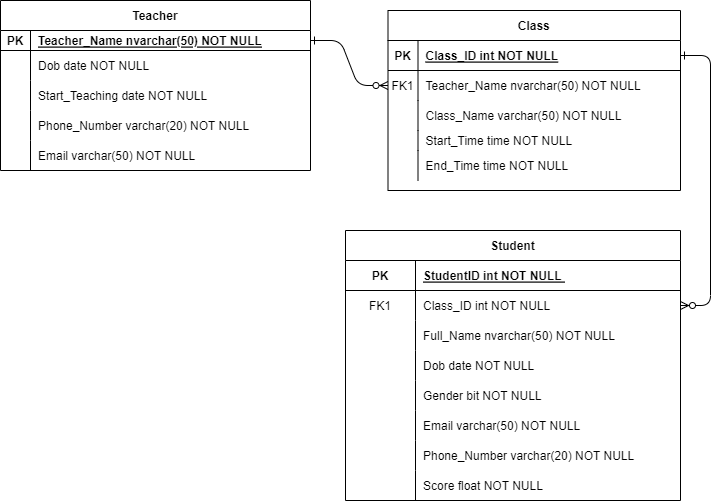

The diagram above was exported from draw.io. Its source (the exported page's mxGraphModel, read from the mxfile embedded in the PNG):
<mxGraphModel dx="868" dy="431" grid="1" gridSize="10" guides="1" tooltips="1" connect="1" arrows="1" fold="1" page="1" pageScale="1" pageWidth="850" pageHeight="1100" math="0" shadow="0" extFonts="Permanent Marker^https://fonts.googleapis.com/css?family=Permanent+Marker">
  <root>
    <mxCell id="0" />
    <mxCell id="1" parent="0" />
    <mxCell id="C-vyLk0tnHw3VtMMgP7b-1" value="" style="edgeStyle=entityRelationEdgeStyle;endArrow=ERzeroToMany;startArrow=ERone;endFill=1;startFill=0;" parent="1" source="C-vyLk0tnHw3VtMMgP7b-24" target="C-vyLk0tnHw3VtMMgP7b-6" edge="1">
      <mxGeometry width="100" height="100" relative="1" as="geometry">
        <mxPoint x="340" y="720" as="sourcePoint" />
        <mxPoint x="440" y="620" as="targetPoint" />
      </mxGeometry>
    </mxCell>
    <mxCell id="C-vyLk0tnHw3VtMMgP7b-12" value="" style="edgeStyle=entityRelationEdgeStyle;endArrow=ERzeroToMany;startArrow=ERone;endFill=1;startFill=0;" parent="1" source="C-vyLk0tnHw3VtMMgP7b-3" target="C-vyLk0tnHw3VtMMgP7b-17" edge="1">
      <mxGeometry width="100" height="100" relative="1" as="geometry">
        <mxPoint x="400" y="180" as="sourcePoint" />
        <mxPoint x="460" y="205" as="targetPoint" />
      </mxGeometry>
    </mxCell>
    <mxCell id="C-vyLk0tnHw3VtMMgP7b-2" value="Class" style="shape=table;startSize=30;container=1;collapsible=1;childLayout=tableLayout;fixedRows=1;rowLines=0;fontStyle=1;align=center;resizeLast=1;" parent="1" vertex="1">
      <mxGeometry x="467.5" y="60" width="292.5" height="180" as="geometry" />
    </mxCell>
    <mxCell id="C-vyLk0tnHw3VtMMgP7b-3" value="" style="shape=partialRectangle;collapsible=0;dropTarget=0;pointerEvents=0;fillColor=none;points=[[0,0.5],[1,0.5]];portConstraint=eastwest;top=0;left=0;right=0;bottom=1;" parent="C-vyLk0tnHw3VtMMgP7b-2" vertex="1">
      <mxGeometry y="30" width="292.5" height="30" as="geometry" />
    </mxCell>
    <mxCell id="C-vyLk0tnHw3VtMMgP7b-4" value="PK" style="shape=partialRectangle;overflow=hidden;connectable=0;fillColor=none;top=0;left=0;bottom=0;right=0;fontStyle=1;" parent="C-vyLk0tnHw3VtMMgP7b-3" vertex="1">
      <mxGeometry width="30" height="30" as="geometry">
        <mxRectangle width="30" height="30" as="alternateBounds" />
      </mxGeometry>
    </mxCell>
    <mxCell id="C-vyLk0tnHw3VtMMgP7b-5" value="Class_ID int NOT NULL " style="shape=partialRectangle;overflow=hidden;connectable=0;fillColor=none;top=0;left=0;bottom=0;right=0;align=left;spacingLeft=6;fontStyle=5;" parent="C-vyLk0tnHw3VtMMgP7b-3" vertex="1">
      <mxGeometry x="30" width="262.5" height="30" as="geometry">
        <mxRectangle width="262.5" height="30" as="alternateBounds" />
      </mxGeometry>
    </mxCell>
    <mxCell id="C-vyLk0tnHw3VtMMgP7b-6" value="" style="shape=partialRectangle;collapsible=0;dropTarget=0;pointerEvents=0;fillColor=none;points=[[0,0.5],[1,0.5]];portConstraint=eastwest;top=0;left=0;right=0;bottom=0;" parent="C-vyLk0tnHw3VtMMgP7b-2" vertex="1">
      <mxGeometry y="60" width="292.5" height="30" as="geometry" />
    </mxCell>
    <mxCell id="C-vyLk0tnHw3VtMMgP7b-7" value="FK1" style="shape=partialRectangle;overflow=hidden;connectable=0;fillColor=none;top=0;left=0;bottom=0;right=0;" parent="C-vyLk0tnHw3VtMMgP7b-6" vertex="1">
      <mxGeometry width="30" height="30" as="geometry">
        <mxRectangle width="30" height="30" as="alternateBounds" />
      </mxGeometry>
    </mxCell>
    <mxCell id="C-vyLk0tnHw3VtMMgP7b-8" value="Teacher_Name nvarchar(50) NOT NULL" style="shape=partialRectangle;overflow=hidden;connectable=0;fillColor=none;top=0;left=0;bottom=0;right=0;align=left;spacingLeft=6;" parent="C-vyLk0tnHw3VtMMgP7b-6" vertex="1">
      <mxGeometry x="30" width="262.5" height="30" as="geometry">
        <mxRectangle width="262.5" height="30" as="alternateBounds" />
      </mxGeometry>
    </mxCell>
    <mxCell id="C-vyLk0tnHw3VtMMgP7b-9" value="" style="shape=partialRectangle;collapsible=0;dropTarget=0;pointerEvents=0;fillColor=none;points=[[0,0.5],[1,0.5]];portConstraint=eastwest;top=0;left=0;right=0;bottom=0;" parent="C-vyLk0tnHw3VtMMgP7b-2" vertex="1">
      <mxGeometry y="90" width="292.5" height="30" as="geometry" />
    </mxCell>
    <mxCell id="C-vyLk0tnHw3VtMMgP7b-10" value="" style="shape=partialRectangle;overflow=hidden;connectable=0;fillColor=none;top=0;left=0;bottom=0;right=0;" parent="C-vyLk0tnHw3VtMMgP7b-9" vertex="1">
      <mxGeometry width="30" height="30" as="geometry">
        <mxRectangle width="30" height="30" as="alternateBounds" />
      </mxGeometry>
    </mxCell>
    <mxCell id="C-vyLk0tnHw3VtMMgP7b-11" value="Class_Name varchar(50) NOT NULL" style="shape=partialRectangle;overflow=hidden;connectable=0;fillColor=none;top=0;left=0;bottom=0;right=0;align=left;spacingLeft=6;" parent="C-vyLk0tnHw3VtMMgP7b-9" vertex="1">
      <mxGeometry x="30" width="262.5" height="30" as="geometry">
        <mxRectangle width="262.5" height="30" as="alternateBounds" />
      </mxGeometry>
    </mxCell>
    <mxCell id="c5lXgxAZTuHQWu6v0bFT-81" value="" style="shape=tableRow;horizontal=0;startSize=0;swimlaneHead=0;swimlaneBody=0;fillColor=none;collapsible=0;dropTarget=0;points=[[0,0.5],[1,0.5]];portConstraint=eastwest;top=0;left=0;right=0;bottom=0;" vertex="1" parent="C-vyLk0tnHw3VtMMgP7b-2">
      <mxGeometry y="120" width="292.5" height="20" as="geometry" />
    </mxCell>
    <mxCell id="c5lXgxAZTuHQWu6v0bFT-82" value="" style="shape=partialRectangle;connectable=0;fillColor=none;top=0;left=0;bottom=0;right=0;fontStyle=0;overflow=hidden;" vertex="1" parent="c5lXgxAZTuHQWu6v0bFT-81">
      <mxGeometry width="30" height="20" as="geometry">
        <mxRectangle width="30" height="20" as="alternateBounds" />
      </mxGeometry>
    </mxCell>
    <mxCell id="c5lXgxAZTuHQWu6v0bFT-83" value="Start_Time time NOT NULL" style="shape=partialRectangle;connectable=0;fillColor=none;top=0;left=0;bottom=0;right=0;align=left;spacingLeft=6;fontStyle=0;overflow=hidden;" vertex="1" parent="c5lXgxAZTuHQWu6v0bFT-81">
      <mxGeometry x="30" width="262.5" height="20" as="geometry">
        <mxRectangle width="262.5" height="20" as="alternateBounds" />
      </mxGeometry>
    </mxCell>
    <mxCell id="c5lXgxAZTuHQWu6v0bFT-85" value="" style="shape=tableRow;horizontal=0;startSize=0;swimlaneHead=0;swimlaneBody=0;fillColor=none;collapsible=0;dropTarget=0;points=[[0,0.5],[1,0.5]];portConstraint=eastwest;top=0;left=0;right=0;bottom=0;" vertex="1" parent="C-vyLk0tnHw3VtMMgP7b-2">
      <mxGeometry y="140" width="292.5" height="30" as="geometry" />
    </mxCell>
    <mxCell id="c5lXgxAZTuHQWu6v0bFT-86" value="" style="shape=partialRectangle;connectable=0;fillColor=none;top=0;left=0;bottom=0;right=0;fontStyle=0;overflow=hidden;" vertex="1" parent="c5lXgxAZTuHQWu6v0bFT-85">
      <mxGeometry width="30" height="30" as="geometry">
        <mxRectangle width="30" height="30" as="alternateBounds" />
      </mxGeometry>
    </mxCell>
    <mxCell id="c5lXgxAZTuHQWu6v0bFT-87" value="End_Time time NOT NULL" style="shape=partialRectangle;connectable=0;fillColor=none;top=0;left=0;bottom=0;right=0;align=left;spacingLeft=6;fontStyle=0;overflow=hidden;" vertex="1" parent="c5lXgxAZTuHQWu6v0bFT-85">
      <mxGeometry x="30" width="262.5" height="30" as="geometry">
        <mxRectangle width="262.5" height="30" as="alternateBounds" />
      </mxGeometry>
    </mxCell>
    <mxCell id="C-vyLk0tnHw3VtMMgP7b-13" value="Student" style="shape=table;startSize=30;container=1;collapsible=1;childLayout=tableLayout;fixedRows=1;rowLines=0;fontStyle=1;align=center;resizeLast=1;" parent="1" vertex="1">
      <mxGeometry x="425" y="280" width="335" height="270" as="geometry">
        <mxRectangle x="420" y="280" width="90" height="30" as="alternateBounds" />
      </mxGeometry>
    </mxCell>
    <mxCell id="C-vyLk0tnHw3VtMMgP7b-14" value="" style="shape=partialRectangle;collapsible=0;dropTarget=0;pointerEvents=0;fillColor=none;points=[[0,0.5],[1,0.5]];portConstraint=eastwest;top=0;left=0;right=0;bottom=1;" parent="C-vyLk0tnHw3VtMMgP7b-13" vertex="1">
      <mxGeometry y="30" width="335" height="30" as="geometry" />
    </mxCell>
    <mxCell id="C-vyLk0tnHw3VtMMgP7b-15" value="PK" style="shape=partialRectangle;overflow=hidden;connectable=0;fillColor=none;top=0;left=0;bottom=0;right=0;fontStyle=1;" parent="C-vyLk0tnHw3VtMMgP7b-14" vertex="1">
      <mxGeometry width="70" height="30" as="geometry">
        <mxRectangle width="70" height="30" as="alternateBounds" />
      </mxGeometry>
    </mxCell>
    <mxCell id="C-vyLk0tnHw3VtMMgP7b-16" value="StudentID int NOT NULL " style="shape=partialRectangle;overflow=hidden;connectable=0;fillColor=none;top=0;left=0;bottom=0;right=0;align=left;spacingLeft=6;fontStyle=5;" parent="C-vyLk0tnHw3VtMMgP7b-14" vertex="1">
      <mxGeometry x="70" width="265" height="30" as="geometry">
        <mxRectangle width="265" height="30" as="alternateBounds" />
      </mxGeometry>
    </mxCell>
    <mxCell id="C-vyLk0tnHw3VtMMgP7b-17" value="" style="shape=partialRectangle;collapsible=0;dropTarget=0;pointerEvents=0;fillColor=none;points=[[0,0.5],[1,0.5]];portConstraint=eastwest;top=0;left=0;right=0;bottom=0;" parent="C-vyLk0tnHw3VtMMgP7b-13" vertex="1">
      <mxGeometry y="60" width="335" height="30" as="geometry" />
    </mxCell>
    <mxCell id="C-vyLk0tnHw3VtMMgP7b-18" value="FK1" style="shape=partialRectangle;overflow=hidden;connectable=0;fillColor=none;top=0;left=0;bottom=0;right=0;" parent="C-vyLk0tnHw3VtMMgP7b-17" vertex="1">
      <mxGeometry width="70" height="30" as="geometry">
        <mxRectangle width="70" height="30" as="alternateBounds" />
      </mxGeometry>
    </mxCell>
    <mxCell id="C-vyLk0tnHw3VtMMgP7b-19" value="Class_ID int NOT NULL" style="shape=partialRectangle;overflow=hidden;connectable=0;fillColor=none;top=0;left=0;bottom=0;right=0;align=left;spacingLeft=6;" parent="C-vyLk0tnHw3VtMMgP7b-17" vertex="1">
      <mxGeometry x="70" width="265" height="30" as="geometry">
        <mxRectangle width="265" height="30" as="alternateBounds" />
      </mxGeometry>
    </mxCell>
    <mxCell id="C-vyLk0tnHw3VtMMgP7b-20" value="" style="shape=partialRectangle;collapsible=0;dropTarget=0;pointerEvents=0;fillColor=none;points=[[0,0.5],[1,0.5]];portConstraint=eastwest;top=0;left=0;right=0;bottom=0;" parent="C-vyLk0tnHw3VtMMgP7b-13" vertex="1">
      <mxGeometry y="90" width="335" height="30" as="geometry" />
    </mxCell>
    <mxCell id="C-vyLk0tnHw3VtMMgP7b-21" value="" style="shape=partialRectangle;overflow=hidden;connectable=0;fillColor=none;top=0;left=0;bottom=0;right=0;" parent="C-vyLk0tnHw3VtMMgP7b-20" vertex="1">
      <mxGeometry width="70" height="30" as="geometry">
        <mxRectangle width="70" height="30" as="alternateBounds" />
      </mxGeometry>
    </mxCell>
    <mxCell id="C-vyLk0tnHw3VtMMgP7b-22" value="Full_Name nvarchar(50) NOT NULL" style="shape=partialRectangle;overflow=hidden;connectable=0;fillColor=none;top=0;left=0;bottom=0;right=0;align=left;spacingLeft=6;" parent="C-vyLk0tnHw3VtMMgP7b-20" vertex="1">
      <mxGeometry x="70" width="265" height="30" as="geometry">
        <mxRectangle width="265" height="30" as="alternateBounds" />
      </mxGeometry>
    </mxCell>
    <mxCell id="c5lXgxAZTuHQWu6v0bFT-17" value="" style="shape=tableRow;horizontal=0;startSize=0;swimlaneHead=0;swimlaneBody=0;fillColor=none;collapsible=0;dropTarget=0;points=[[0,0.5],[1,0.5]];portConstraint=eastwest;top=0;left=0;right=0;bottom=0;" vertex="1" parent="C-vyLk0tnHw3VtMMgP7b-13">
      <mxGeometry y="120" width="335" height="30" as="geometry" />
    </mxCell>
    <mxCell id="c5lXgxAZTuHQWu6v0bFT-18" value="" style="shape=partialRectangle;connectable=0;fillColor=none;top=0;left=0;bottom=0;right=0;fontStyle=0;overflow=hidden;" vertex="1" parent="c5lXgxAZTuHQWu6v0bFT-17">
      <mxGeometry width="70" height="30" as="geometry">
        <mxRectangle width="70" height="30" as="alternateBounds" />
      </mxGeometry>
    </mxCell>
    <mxCell id="c5lXgxAZTuHQWu6v0bFT-19" value="Dob date NOT NULL" style="shape=partialRectangle;connectable=0;fillColor=none;top=0;left=0;bottom=0;right=0;align=left;spacingLeft=6;fontStyle=0;overflow=hidden;" vertex="1" parent="c5lXgxAZTuHQWu6v0bFT-17">
      <mxGeometry x="70" width="265" height="30" as="geometry">
        <mxRectangle width="265" height="30" as="alternateBounds" />
      </mxGeometry>
    </mxCell>
    <mxCell id="c5lXgxAZTuHQWu6v0bFT-61" value="" style="shape=tableRow;horizontal=0;startSize=0;swimlaneHead=0;swimlaneBody=0;fillColor=none;collapsible=0;dropTarget=0;points=[[0,0.5],[1,0.5]];portConstraint=eastwest;top=0;left=0;right=0;bottom=0;" vertex="1" parent="C-vyLk0tnHw3VtMMgP7b-13">
      <mxGeometry y="150" width="335" height="30" as="geometry" />
    </mxCell>
    <mxCell id="c5lXgxAZTuHQWu6v0bFT-62" value="" style="shape=partialRectangle;connectable=0;fillColor=none;top=0;left=0;bottom=0;right=0;fontStyle=0;overflow=hidden;" vertex="1" parent="c5lXgxAZTuHQWu6v0bFT-61">
      <mxGeometry width="70" height="30" as="geometry">
        <mxRectangle width="70" height="30" as="alternateBounds" />
      </mxGeometry>
    </mxCell>
    <mxCell id="c5lXgxAZTuHQWu6v0bFT-63" value="Gender bit NOT NULL" style="shape=partialRectangle;connectable=0;fillColor=none;top=0;left=0;bottom=0;right=0;align=left;spacingLeft=6;fontStyle=0;overflow=hidden;" vertex="1" parent="c5lXgxAZTuHQWu6v0bFT-61">
      <mxGeometry x="70" width="265" height="30" as="geometry">
        <mxRectangle width="265" height="30" as="alternateBounds" />
      </mxGeometry>
    </mxCell>
    <mxCell id="c5lXgxAZTuHQWu6v0bFT-65" value="" style="shape=tableRow;horizontal=0;startSize=0;swimlaneHead=0;swimlaneBody=0;fillColor=none;collapsible=0;dropTarget=0;points=[[0,0.5],[1,0.5]];portConstraint=eastwest;top=0;left=0;right=0;bottom=0;" vertex="1" parent="C-vyLk0tnHw3VtMMgP7b-13">
      <mxGeometry y="180" width="335" height="30" as="geometry" />
    </mxCell>
    <mxCell id="c5lXgxAZTuHQWu6v0bFT-66" value="" style="shape=partialRectangle;connectable=0;fillColor=none;top=0;left=0;bottom=0;right=0;fontStyle=0;overflow=hidden;" vertex="1" parent="c5lXgxAZTuHQWu6v0bFT-65">
      <mxGeometry width="70" height="30" as="geometry">
        <mxRectangle width="70" height="30" as="alternateBounds" />
      </mxGeometry>
    </mxCell>
    <mxCell id="c5lXgxAZTuHQWu6v0bFT-67" value="Email varchar(50) NOT NULL" style="shape=partialRectangle;connectable=0;fillColor=none;top=0;left=0;bottom=0;right=0;align=left;spacingLeft=6;fontStyle=0;overflow=hidden;" vertex="1" parent="c5lXgxAZTuHQWu6v0bFT-65">
      <mxGeometry x="70" width="265" height="30" as="geometry">
        <mxRectangle width="265" height="30" as="alternateBounds" />
      </mxGeometry>
    </mxCell>
    <mxCell id="c5lXgxAZTuHQWu6v0bFT-69" value="" style="shape=tableRow;horizontal=0;startSize=0;swimlaneHead=0;swimlaneBody=0;fillColor=none;collapsible=0;dropTarget=0;points=[[0,0.5],[1,0.5]];portConstraint=eastwest;top=0;left=0;right=0;bottom=0;" vertex="1" parent="C-vyLk0tnHw3VtMMgP7b-13">
      <mxGeometry y="210" width="335" height="30" as="geometry" />
    </mxCell>
    <mxCell id="c5lXgxAZTuHQWu6v0bFT-70" value="" style="shape=partialRectangle;connectable=0;fillColor=none;top=0;left=0;bottom=0;right=0;fontStyle=0;overflow=hidden;" vertex="1" parent="c5lXgxAZTuHQWu6v0bFT-69">
      <mxGeometry width="70" height="30" as="geometry">
        <mxRectangle width="70" height="30" as="alternateBounds" />
      </mxGeometry>
    </mxCell>
    <mxCell id="c5lXgxAZTuHQWu6v0bFT-71" value="Phone_Number varchar(20) NOT NULL" style="shape=partialRectangle;connectable=0;fillColor=none;top=0;left=0;bottom=0;right=0;align=left;spacingLeft=6;fontStyle=0;overflow=hidden;" vertex="1" parent="c5lXgxAZTuHQWu6v0bFT-69">
      <mxGeometry x="70" width="265" height="30" as="geometry">
        <mxRectangle width="265" height="30" as="alternateBounds" />
      </mxGeometry>
    </mxCell>
    <mxCell id="c5lXgxAZTuHQWu6v0bFT-73" value="" style="shape=tableRow;horizontal=0;startSize=0;swimlaneHead=0;swimlaneBody=0;fillColor=none;collapsible=0;dropTarget=0;points=[[0,0.5],[1,0.5]];portConstraint=eastwest;top=0;left=0;right=0;bottom=0;" vertex="1" parent="C-vyLk0tnHw3VtMMgP7b-13">
      <mxGeometry y="240" width="335" height="30" as="geometry" />
    </mxCell>
    <mxCell id="c5lXgxAZTuHQWu6v0bFT-74" value="" style="shape=partialRectangle;connectable=0;fillColor=none;top=0;left=0;bottom=0;right=0;fontStyle=0;overflow=hidden;" vertex="1" parent="c5lXgxAZTuHQWu6v0bFT-73">
      <mxGeometry width="70" height="30" as="geometry">
        <mxRectangle width="70" height="30" as="alternateBounds" />
      </mxGeometry>
    </mxCell>
    <mxCell id="c5lXgxAZTuHQWu6v0bFT-75" value="Score float NOT NULL" style="shape=partialRectangle;connectable=0;fillColor=none;top=0;left=0;bottom=0;right=0;align=left;spacingLeft=6;fontStyle=0;overflow=hidden;" vertex="1" parent="c5lXgxAZTuHQWu6v0bFT-73">
      <mxGeometry x="70" width="265" height="30" as="geometry">
        <mxRectangle width="265" height="30" as="alternateBounds" />
      </mxGeometry>
    </mxCell>
    <mxCell id="C-vyLk0tnHw3VtMMgP7b-23" value="Teacher" style="shape=table;startSize=30;container=1;collapsible=1;childLayout=tableLayout;fixedRows=1;rowLines=0;fontStyle=1;align=center;resizeLast=1;" parent="1" vertex="1">
      <mxGeometry x="80" y="50" width="310" height="170" as="geometry" />
    </mxCell>
    <mxCell id="C-vyLk0tnHw3VtMMgP7b-24" value="" style="shape=partialRectangle;collapsible=0;dropTarget=0;pointerEvents=0;fillColor=none;points=[[0,0.5],[1,0.5]];portConstraint=eastwest;top=0;left=0;right=0;bottom=1;" parent="C-vyLk0tnHw3VtMMgP7b-23" vertex="1">
      <mxGeometry y="30" width="310" height="20" as="geometry" />
    </mxCell>
    <mxCell id="C-vyLk0tnHw3VtMMgP7b-25" value="PK" style="shape=partialRectangle;overflow=hidden;connectable=0;fillColor=none;top=0;left=0;bottom=0;right=0;fontStyle=1;" parent="C-vyLk0tnHw3VtMMgP7b-24" vertex="1">
      <mxGeometry width="30" height="20" as="geometry">
        <mxRectangle width="30" height="20" as="alternateBounds" />
      </mxGeometry>
    </mxCell>
    <mxCell id="C-vyLk0tnHw3VtMMgP7b-26" value="Teacher_Name nvarchar(50) NOT NULL " style="shape=partialRectangle;overflow=hidden;connectable=0;fillColor=none;top=0;left=0;bottom=0;right=0;align=left;spacingLeft=6;fontStyle=5;" parent="C-vyLk0tnHw3VtMMgP7b-24" vertex="1">
      <mxGeometry x="30" width="280" height="20" as="geometry">
        <mxRectangle width="280" height="20" as="alternateBounds" />
      </mxGeometry>
    </mxCell>
    <mxCell id="C-vyLk0tnHw3VtMMgP7b-27" value="" style="shape=partialRectangle;collapsible=0;dropTarget=0;pointerEvents=0;fillColor=none;points=[[0,0.5],[1,0.5]];portConstraint=eastwest;top=0;left=0;right=0;bottom=0;" parent="C-vyLk0tnHw3VtMMgP7b-23" vertex="1">
      <mxGeometry y="50" width="310" height="30" as="geometry" />
    </mxCell>
    <mxCell id="C-vyLk0tnHw3VtMMgP7b-28" value="" style="shape=partialRectangle;overflow=hidden;connectable=0;fillColor=none;top=0;left=0;bottom=0;right=0;" parent="C-vyLk0tnHw3VtMMgP7b-27" vertex="1">
      <mxGeometry width="30" height="30" as="geometry">
        <mxRectangle width="30" height="30" as="alternateBounds" />
      </mxGeometry>
    </mxCell>
    <mxCell id="C-vyLk0tnHw3VtMMgP7b-29" value="Dob date NOT NULL" style="shape=partialRectangle;overflow=hidden;connectable=0;fillColor=none;top=0;left=0;bottom=0;right=0;align=left;spacingLeft=6;" parent="C-vyLk0tnHw3VtMMgP7b-27" vertex="1">
      <mxGeometry x="30" width="280" height="30" as="geometry">
        <mxRectangle width="280" height="30" as="alternateBounds" />
      </mxGeometry>
    </mxCell>
    <mxCell id="c5lXgxAZTuHQWu6v0bFT-89" value="" style="shape=tableRow;horizontal=0;startSize=0;swimlaneHead=0;swimlaneBody=0;fillColor=none;collapsible=0;dropTarget=0;points=[[0,0.5],[1,0.5]];portConstraint=eastwest;top=0;left=0;right=0;bottom=0;" vertex="1" parent="C-vyLk0tnHw3VtMMgP7b-23">
      <mxGeometry y="80" width="310" height="30" as="geometry" />
    </mxCell>
    <mxCell id="c5lXgxAZTuHQWu6v0bFT-90" value="" style="shape=partialRectangle;connectable=0;fillColor=none;top=0;left=0;bottom=0;right=0;fontStyle=0;overflow=hidden;" vertex="1" parent="c5lXgxAZTuHQWu6v0bFT-89">
      <mxGeometry width="30" height="30" as="geometry">
        <mxRectangle width="30" height="30" as="alternateBounds" />
      </mxGeometry>
    </mxCell>
    <mxCell id="c5lXgxAZTuHQWu6v0bFT-91" value="Start_Teaching date NOT NULL" style="shape=partialRectangle;connectable=0;fillColor=none;top=0;left=0;bottom=0;right=0;align=left;spacingLeft=6;fontStyle=0;overflow=hidden;" vertex="1" parent="c5lXgxAZTuHQWu6v0bFT-89">
      <mxGeometry x="30" width="280" height="30" as="geometry">
        <mxRectangle width="280" height="30" as="alternateBounds" />
      </mxGeometry>
    </mxCell>
    <mxCell id="c5lXgxAZTuHQWu6v0bFT-93" value="" style="shape=tableRow;horizontal=0;startSize=0;swimlaneHead=0;swimlaneBody=0;fillColor=none;collapsible=0;dropTarget=0;points=[[0,0.5],[1,0.5]];portConstraint=eastwest;top=0;left=0;right=0;bottom=0;" vertex="1" parent="C-vyLk0tnHw3VtMMgP7b-23">
      <mxGeometry y="110" width="310" height="30" as="geometry" />
    </mxCell>
    <mxCell id="c5lXgxAZTuHQWu6v0bFT-94" value="" style="shape=partialRectangle;connectable=0;fillColor=none;top=0;left=0;bottom=0;right=0;fontStyle=0;overflow=hidden;" vertex="1" parent="c5lXgxAZTuHQWu6v0bFT-93">
      <mxGeometry width="30" height="30" as="geometry">
        <mxRectangle width="30" height="30" as="alternateBounds" />
      </mxGeometry>
    </mxCell>
    <mxCell id="c5lXgxAZTuHQWu6v0bFT-95" value="Phone_Number varchar(20) NOT NULL" style="shape=partialRectangle;connectable=0;fillColor=none;top=0;left=0;bottom=0;right=0;align=left;spacingLeft=6;fontStyle=0;overflow=hidden;" vertex="1" parent="c5lXgxAZTuHQWu6v0bFT-93">
      <mxGeometry x="30" width="280" height="30" as="geometry">
        <mxRectangle width="280" height="30" as="alternateBounds" />
      </mxGeometry>
    </mxCell>
    <mxCell id="c5lXgxAZTuHQWu6v0bFT-97" value="" style="shape=tableRow;horizontal=0;startSize=0;swimlaneHead=0;swimlaneBody=0;fillColor=none;collapsible=0;dropTarget=0;points=[[0,0.5],[1,0.5]];portConstraint=eastwest;top=0;left=0;right=0;bottom=0;" vertex="1" parent="C-vyLk0tnHw3VtMMgP7b-23">
      <mxGeometry y="140" width="310" height="30" as="geometry" />
    </mxCell>
    <mxCell id="c5lXgxAZTuHQWu6v0bFT-98" value="" style="shape=partialRectangle;connectable=0;fillColor=none;top=0;left=0;bottom=0;right=0;fontStyle=0;overflow=hidden;" vertex="1" parent="c5lXgxAZTuHQWu6v0bFT-97">
      <mxGeometry width="30" height="30" as="geometry">
        <mxRectangle width="30" height="30" as="alternateBounds" />
      </mxGeometry>
    </mxCell>
    <mxCell id="c5lXgxAZTuHQWu6v0bFT-99" value="Email varchar(50) NOT NULL" style="shape=partialRectangle;connectable=0;fillColor=none;top=0;left=0;bottom=0;right=0;align=left;spacingLeft=6;fontStyle=0;overflow=hidden;" vertex="1" parent="c5lXgxAZTuHQWu6v0bFT-97">
      <mxGeometry x="30" width="280" height="30" as="geometry">
        <mxRectangle width="280" height="30" as="alternateBounds" />
      </mxGeometry>
    </mxCell>
  </root>
</mxGraphModel>